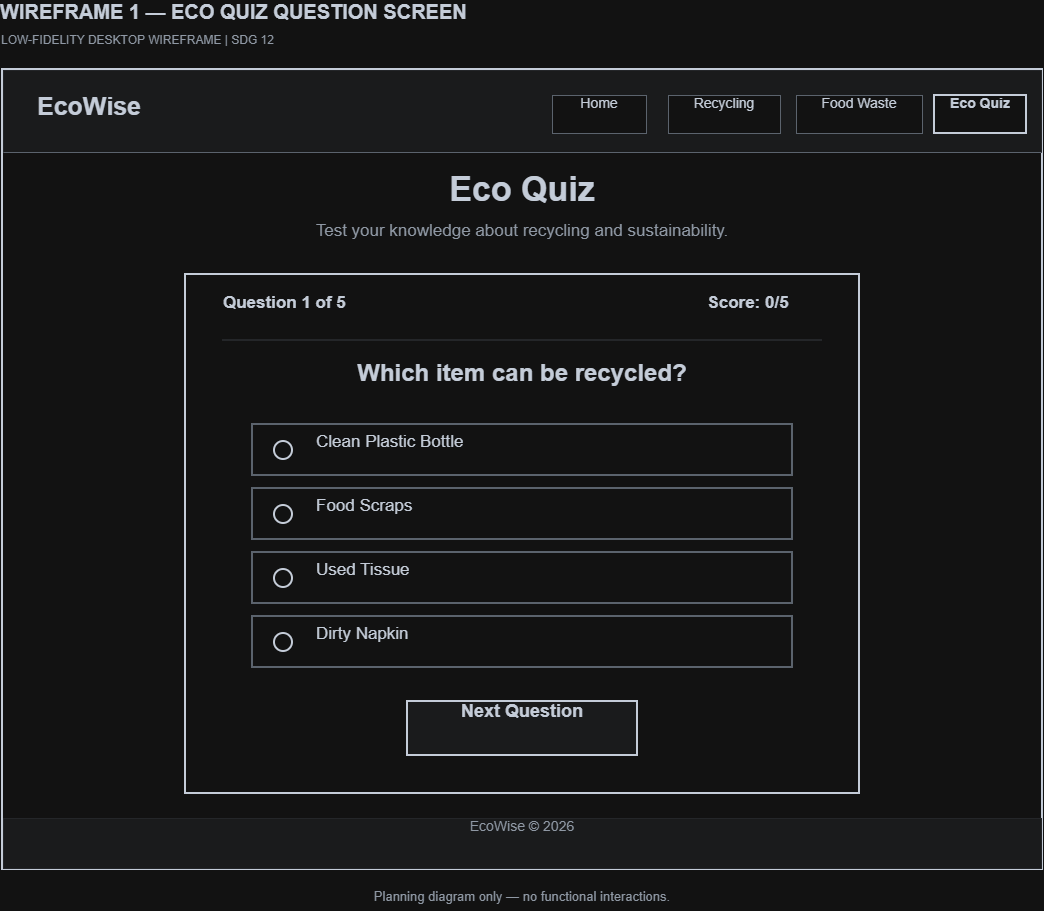

The diagram above was exported from draw.io. Its source (the exported page's mxGraphModel, read from the mxfile embedded in the PNG):
<mxGraphModel dx="1382" dy="948" grid="0" gridSize="10" guides="1" tooltips="1" connect="1" arrows="1" fold="1" page="1" pageScale="1" pageWidth="1200" pageHeight="950" math="0" shadow="0">
  <root>
    <mxCell id="0" />
    <mxCell id="1" parent="0" />
    <mxCell id="2" parent="1" style="text;html=1;whiteSpace=wrap;overflow=fill;align=left;verticalAlign=middle;spacing=0;fillColor=none;strokeColor=none;fontColor=#1F2937;fontSize=20;fontFamily=Arial;fontStyle=1;" value="WIREFRAME 1 — ECO QUIZ QUESTION SCREEN" vertex="1">
      <mxGeometry height="33" width="780" x="78" y="15" as="geometry" />
    </mxCell>
    <mxCell id="3" parent="1" style="text;html=1;whiteSpace=wrap;overflow=fill;align=left;verticalAlign=middle;spacing=0;fillColor=none;strokeColor=none;fontColor=#5B6573;fontSize=12;fontFamily=Arial;fontStyle=0;" value="LOW-FIDELITY DESKTOP WIREFRAME  |  SDG 12" vertex="1">
      <mxGeometry height="20" width="600" x="79" y="48" as="geometry" />
    </mxCell>
    <mxCell id="4" parent="1" style="rounded=0;whiteSpace=wrap;html=1;fillColor=#FFFFFF;strokeColor=#1F2937;strokeWidth=2;" value="" vertex="1">
      <mxGeometry height="800" width="1040" x="80" y="84" as="geometry" />
    </mxCell>
    <mxCell id="5" parent="1" style="rounded=0;whiteSpace=wrap;html=1;fillColor=#F3F4F6;strokeColor=#E5E7EB;strokeWidth=1;" value="" vertex="1">
      <mxGeometry height="82" width="1038" x="81" y="85" as="geometry" />
    </mxCell>
    <mxCell id="6" parent="1" style="text;html=1;whiteSpace=wrap;overflow=fill;align=left;verticalAlign=middle;spacing=0;fillColor=none;strokeColor=none;fontColor=#1F2937;fontSize=25;fontFamily=Arial;fontStyle=1;" value="EcoWise" vertex="1">
      <mxGeometry height="42" width="170" x="115" y="106" as="geometry" />
    </mxCell>
    <mxCell id="7" parent="1" style="rounded=0;whiteSpace=wrap;html=1;fillColor=#FFFFFF;strokeColor=#9AA3AF;strokeWidth=1;" value="" vertex="1">
      <mxGeometry height="38" width="94" x="630" y="110" as="geometry" />
    </mxCell>
    <mxCell id="8" parent="1" style="text;html=1;whiteSpace=wrap;overflow=fill;align=center;verticalAlign=middle;spacing=0;fillColor=none;strokeColor=none;fontColor=#1F2937;fontSize=14;fontFamily=Arial;fontStyle=0;" value="Home" vertex="1">
      <mxGeometry height="38" width="94" x="630" y="110" as="geometry" />
    </mxCell>
    <mxCell id="9" parent="1" style="rounded=0;whiteSpace=wrap;html=1;fillColor=#FFFFFF;strokeColor=#9AA3AF;strokeWidth=1;" value="" vertex="1">
      <mxGeometry height="38" width="112" x="746" y="110" as="geometry" />
    </mxCell>
    <mxCell id="10" parent="1" style="text;html=1;whiteSpace=wrap;overflow=fill;align=center;verticalAlign=middle;spacing=0;fillColor=none;strokeColor=none;fontColor=#1F2937;fontSize=14;fontFamily=Arial;fontStyle=0;" value="Recycling" vertex="1">
      <mxGeometry height="38" width="112" x="746" y="110" as="geometry" />
    </mxCell>
    <mxCell id="11" parent="1" style="rounded=0;whiteSpace=wrap;html=1;fillColor=#FFFFFF;strokeColor=#9AA3AF;strokeWidth=1;" value="" vertex="1">
      <mxGeometry height="38" width="126" x="874" y="110" as="geometry" />
    </mxCell>
    <mxCell id="12" parent="1" style="text;html=1;whiteSpace=wrap;overflow=fill;align=center;verticalAlign=middle;spacing=0;fillColor=none;strokeColor=none;fontColor=#1F2937;fontSize=14;fontFamily=Arial;fontStyle=0;" value="Food Waste" vertex="1">
      <mxGeometry height="38" width="126" x="874" y="110" as="geometry" />
    </mxCell>
    <mxCell id="13" parent="1" style="rounded=0;whiteSpace=wrap;html=1;fillColor=#FFFFFF;strokeColor=#1F2937;strokeWidth=2;" value="" vertex="1">
      <mxGeometry height="38" width="92" x="1012" y="110" as="geometry" />
    </mxCell>
    <mxCell id="14" parent="1" style="text;html=1;whiteSpace=wrap;overflow=fill;align=center;verticalAlign=middle;spacing=0;fillColor=none;strokeColor=none;fontColor=#1F2937;fontSize=14;fontFamily=Arial;fontStyle=1;" value="Eco Quiz" vertex="1">
      <mxGeometry height="38" width="92" x="1012" y="110" as="geometry" />
    </mxCell>
    <mxCell id="15" edge="1" parent="1" style="endArrow=none;startArrow=none;strokeColor=#9AA3AF;strokeWidth=1;" value="">
      <mxGeometry relative="1" as="geometry">
        <mxPoint x="81" y="167" as="sourcePoint" />
        <mxPoint x="1119" y="167" as="targetPoint" />
      </mxGeometry>
    </mxCell>
    <mxCell id="16" parent="1" style="rounded=0;whiteSpace=wrap;html=1;fillColor=#F3F4F6;strokeColor=#E5E7EB;strokeWidth=1;" value="" vertex="1">
      <mxGeometry height="50" width="1038" x="81" y="833" as="geometry" />
    </mxCell>
    <mxCell id="17" parent="1" style="text;html=1;whiteSpace=wrap;overflow=fill;align=center;verticalAlign=middle;spacing=0;fillColor=none;strokeColor=none;fontColor=#5B6573;fontSize=14;fontFamily=Arial;fontStyle=0;" value="EcoWise © 2026" vertex="1">
      <mxGeometry height="50" width="1038" x="81" y="833" as="geometry" />
    </mxCell>
    <mxCell id="18" parent="1" style="text;html=1;whiteSpace=wrap;overflow=fill;align=center;verticalAlign=middle;spacing=0;fillColor=none;strokeColor=none;fontColor=#1F2937;fontSize=34;fontFamily=Arial;fontStyle=1;" value="Eco Quiz" vertex="1">
      <mxGeometry height="49" width="1038" x="81" y="184" as="geometry" />
    </mxCell>
    <mxCell id="19" parent="1" style="text;html=1;whiteSpace=wrap;overflow=fill;align=center;verticalAlign=middle;spacing=0;fillColor=none;strokeColor=none;fontColor=#5B6573;fontSize=17;fontFamily=Arial;fontStyle=0;" value="Test your knowledge about recycling and sustainability." vertex="1">
      <mxGeometry height="30" width="1038" x="81" y="236" as="geometry" />
    </mxCell>
    <mxCell id="20" parent="1" style="rounded=0;whiteSpace=wrap;html=1;fillColor=#FFFFFF;strokeColor=#1F2937;strokeWidth=2;" value="" vertex="1">
      <mxGeometry height="519" width="674" x="263" y="289" as="geometry" />
    </mxCell>
    <mxCell id="21" parent="1" style="text;html=1;whiteSpace=wrap;overflow=fill;align=left;verticalAlign=middle;spacing=0;fillColor=none;strokeColor=none;fontColor=#1F2937;fontSize=17;fontFamily=Arial;fontStyle=1;" value="Question 1 of 5" vertex="1">
      <mxGeometry height="35" width="250" x="301" y="308" as="geometry" />
    </mxCell>
    <mxCell id="22" parent="1" style="text;html=1;whiteSpace=wrap;overflow=fill;align=center;verticalAlign=middle;spacing=0;fillColor=none;strokeColor=none;fontColor=#1F2937;fontSize=17;fontFamily=Arial;fontStyle=1;" value="Score: 0/5" vertex="1">
      <mxGeometry height="35" width="142" x="755" y="308" as="geometry" />
    </mxCell>
    <mxCell id="23" edge="1" parent="1" style="endArrow=none;startArrow=none;strokeColor=#E5E7EB;strokeWidth=2;" value="">
      <mxGeometry relative="1" as="geometry">
        <mxPoint x="300" y="355" as="sourcePoint" />
        <mxPoint x="900" y="355" as="targetPoint" />
      </mxGeometry>
    </mxCell>
    <mxCell id="24" parent="1" style="text;html=1;whiteSpace=wrap;overflow=fill;align=center;verticalAlign=middle;spacing=0;fillColor=none;strokeColor=none;fontColor=#1F2937;fontSize=24;fontFamily=Arial;fontStyle=1;" value="Which item can be recycled?" vertex="1">
      <mxGeometry height="40" width="608" x="296" y="374" as="geometry" />
    </mxCell>
    <mxCell id="25" parent="1" style="rounded=0;whiteSpace=wrap;html=1;fillColor=#FFFFFF;strokeColor=#9AA3AF;strokeWidth=2;" value="" vertex="1">
      <mxGeometry height="51" width="540" x="330" y="439" as="geometry" />
    </mxCell>
    <mxCell id="26" parent="1" style="ellipse;whiteSpace=wrap;html=1;fillColor=#FFFFFF;strokeColor=#1F2937;strokeWidth=2;" value="" vertex="1">
      <mxGeometry height="18" width="18" x="352" y="456" as="geometry" />
    </mxCell>
    <mxCell id="27" parent="1" style="text;html=1;whiteSpace=wrap;overflow=fill;align=left;verticalAlign=middle;spacing=0;fillColor=none;strokeColor=none;fontColor=#1F2937;fontSize=17;fontFamily=Arial;fontStyle=0;" value="Clean Plastic Bottle" vertex="1">
      <mxGeometry height="35" width="450" x="394" y="447" as="geometry" />
    </mxCell>
    <mxCell id="28" parent="1" style="rounded=0;whiteSpace=wrap;html=1;fillColor=#FFFFFF;strokeColor=#9AA3AF;strokeWidth=2;" value="" vertex="1">
      <mxGeometry height="51" width="540" x="330" y="503" as="geometry" />
    </mxCell>
    <mxCell id="29" parent="1" style="ellipse;whiteSpace=wrap;html=1;fillColor=#FFFFFF;strokeColor=#1F2937;strokeWidth=2;" value="" vertex="1">
      <mxGeometry height="18" width="18" x="352" y="520" as="geometry" />
    </mxCell>
    <mxCell id="30" parent="1" style="text;html=1;whiteSpace=wrap;overflow=fill;align=left;verticalAlign=middle;spacing=0;fillColor=none;strokeColor=none;fontColor=#1F2937;fontSize=17;fontFamily=Arial;fontStyle=0;" value="Food Scraps" vertex="1">
      <mxGeometry height="35" width="450" x="394" y="511" as="geometry" />
    </mxCell>
    <mxCell id="31" parent="1" style="rounded=0;whiteSpace=wrap;html=1;fillColor=#FFFFFF;strokeColor=#9AA3AF;strokeWidth=2;" value="" vertex="1">
      <mxGeometry height="51" width="540" x="330" y="567" as="geometry" />
    </mxCell>
    <mxCell id="32" parent="1" style="ellipse;whiteSpace=wrap;html=1;fillColor=#FFFFFF;strokeColor=#1F2937;strokeWidth=2;" value="" vertex="1">
      <mxGeometry height="18" width="18" x="352" y="584" as="geometry" />
    </mxCell>
    <mxCell id="33" parent="1" style="text;html=1;whiteSpace=wrap;overflow=fill;align=left;verticalAlign=middle;spacing=0;fillColor=none;strokeColor=none;fontColor=#1F2937;fontSize=17;fontFamily=Arial;fontStyle=0;" value="Used Tissue" vertex="1">
      <mxGeometry height="35" width="450" x="394" y="575" as="geometry" />
    </mxCell>
    <mxCell id="34" parent="1" style="rounded=0;whiteSpace=wrap;html=1;fillColor=#FFFFFF;strokeColor=#9AA3AF;strokeWidth=2;" value="" vertex="1">
      <mxGeometry height="51" width="540" x="330" y="631" as="geometry" />
    </mxCell>
    <mxCell id="35" parent="1" style="ellipse;whiteSpace=wrap;html=1;fillColor=#FFFFFF;strokeColor=#1F2937;strokeWidth=2;" value="" vertex="1">
      <mxGeometry height="18" width="18" x="352" y="648" as="geometry" />
    </mxCell>
    <mxCell id="36" parent="1" style="text;html=1;whiteSpace=wrap;overflow=fill;align=left;verticalAlign=middle;spacing=0;fillColor=none;strokeColor=none;fontColor=#1F2937;fontSize=17;fontFamily=Arial;fontStyle=0;" value="Dirty Napkin" vertex="1">
      <mxGeometry height="35" width="450" x="394" y="639" as="geometry" />
    </mxCell>
    <mxCell id="37" parent="1" style="rounded=0;whiteSpace=wrap;html=1;fillColor=#F3F4F6;strokeColor=#1F2937;strokeWidth=2;" value="" vertex="1">
      <mxGeometry height="54" width="230" x="485" y="716" as="geometry" />
    </mxCell>
    <mxCell id="38" parent="1" style="text;html=1;whiteSpace=wrap;overflow=fill;align=center;verticalAlign=middle;spacing=0;fillColor=none;strokeColor=none;fontColor=#1F2937;fontSize=18;fontFamily=Arial;fontStyle=1;" value="Next Question" vertex="1">
      <mxGeometry height="54" width="230" x="485" y="716" as="geometry" />
    </mxCell>
    <mxCell id="39" parent="1" style="text;html=1;whiteSpace=wrap;overflow=fill;align=center;verticalAlign=middle;spacing=0;fillColor=none;strokeColor=none;fontColor=#5B6573;fontSize=13;fontFamily=Arial;fontStyle=0;" value="Planning diagram only — no functional interactions." vertex="1">
      <mxGeometry height="22" width="1040" x="80" y="904" as="geometry" />
    </mxCell>
  </root>
</mxGraphModel>